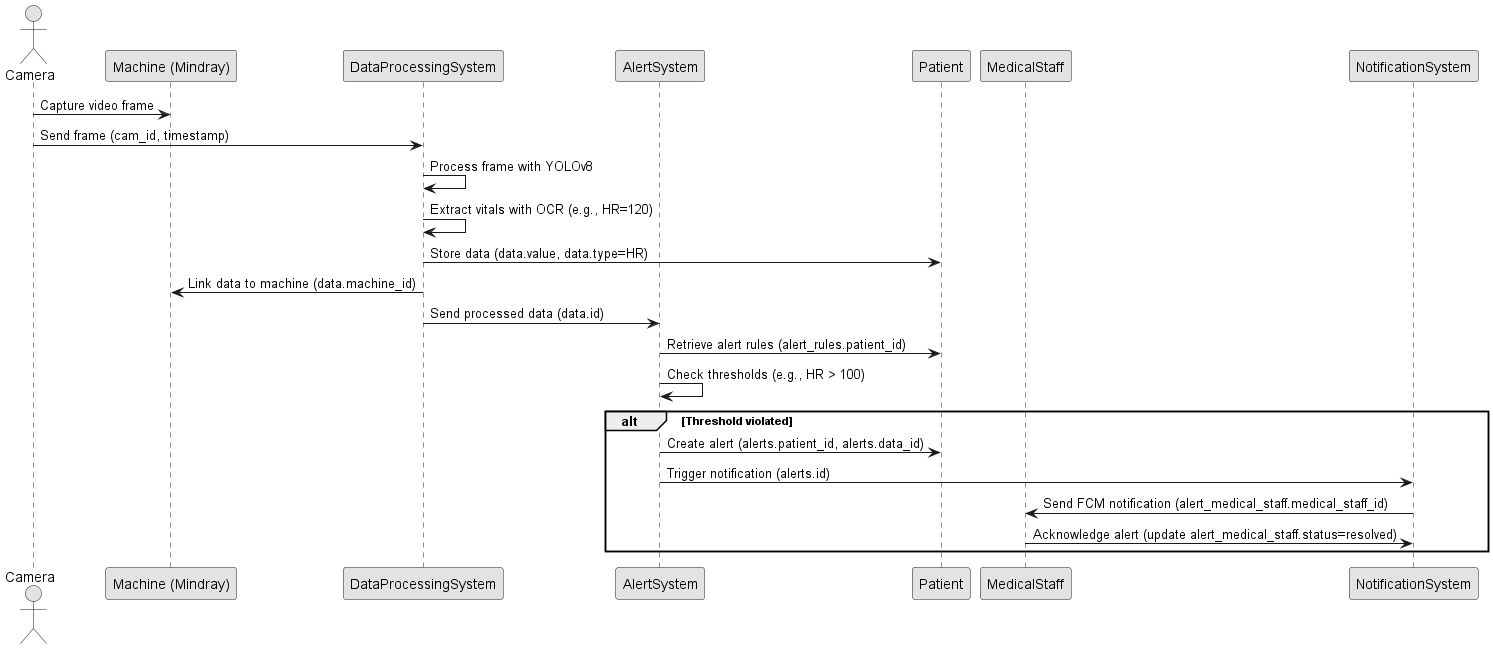

The diagram above was rendered by PlantUML. Its source (embedded in the PNG):
@startuml
skinparam monochrome true
actor "Camera" as Camera
participant "Machine (Mindray)" as Machine
participant "DataProcessingSystem" as DPS
participant "AlertSystem" as AS
participant "Patient" as Patient
participant "MedicalStaff" as MS
participant "NotificationSystem" as NS

Camera -> Machine: Capture video frame
Camera -> DPS: Send frame (cam_id, timestamp)
DPS -> DPS: Process frame with YOLOv8
DPS -> DPS: Extract vitals with OCR (e.g., HR=120)
DPS -> Patient: Store data (data.value, data.type=HR)
DPS -> Machine: Link data to machine (data.machine_id)
DPS -> AS: Send processed data (data.id)
AS -> Patient: Retrieve alert rules (alert_rules.patient_id)
AS -> AS: Check thresholds (e.g., HR > 100)
alt Threshold violated
    AS -> Patient: Create alert (alerts.patient_id, alerts.data_id)
    AS -> NS: Trigger notification (alerts.id)
    NS -> MS: Send FCM notification (alert_medical_staff.medical_staff_id)
    MS -> NS: Acknowledge alert (update alert_medical_staff.status=resolved)
end alt

@enduml